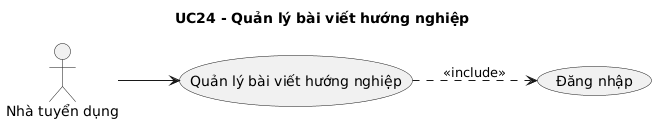

The diagram above was rendered by PlantUML. Its source (embedded in the PNG):
@startuml
skinparam shadowing false
left to right direction
title UC24 - Quản lý bài viết hướng nghiệp
actor "Nhà tuyển dụng" as ACTOR_1
usecase "Quản lý bài viết hướng nghiệp" as UC_MAIN
ACTOR_1 --> UC_MAIN
usecase "Đăng nhập" as UC_LOGIN
UC_MAIN ..> UC_LOGIN : <<include>>
@enduml